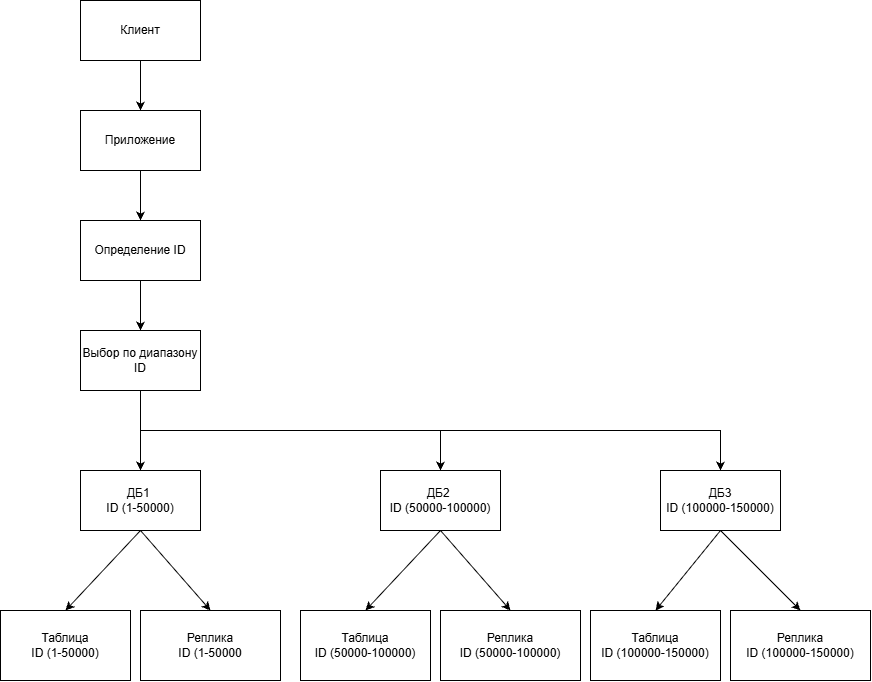

The diagram above was exported from draw.io. Its source (the exported page's mxGraphModel, read from the mxfile embedded in the PNG):
<mxGraphModel dx="1030" dy="570" grid="1" gridSize="10" guides="1" tooltips="1" connect="1" arrows="1" fold="1" page="1" pageScale="1" pageWidth="827" pageHeight="1169" math="0" shadow="0">
  <root>
    <mxCell id="0" />
    <mxCell id="1" parent="0" />
    <mxCell id="cr3L0UNwoQ6R5HErqkWt-1" parent="1" style="rounded=0;whiteSpace=wrap;html=1;" value="Клиент" vertex="1">
      <mxGeometry height="60" width="120" x="100" y="40" as="geometry" />
    </mxCell>
    <mxCell id="cr3L0UNwoQ6R5HErqkWt-29" edge="1" parent="1" source="cr3L0UNwoQ6R5HErqkWt-2" style="edgeStyle=orthogonalEdgeStyle;rounded=0;orthogonalLoop=1;jettySize=auto;html=1;exitX=0.5;exitY=1;exitDx=0;exitDy=0;entryX=0.5;entryY=0;entryDx=0;entryDy=0;" target="cr3L0UNwoQ6R5HErqkWt-22">
      <mxGeometry relative="1" as="geometry" />
    </mxCell>
    <mxCell id="cr3L0UNwoQ6R5HErqkWt-2" parent="1" style="rounded=0;whiteSpace=wrap;html=1;" value="Приложение" vertex="1">
      <mxGeometry height="60" width="120" x="100" y="150" as="geometry" />
    </mxCell>
    <mxCell id="cr3L0UNwoQ6R5HErqkWt-3" parent="1" style="rounded=0;whiteSpace=wrap;html=1;" value="ДБ1&amp;nbsp;&lt;br&gt;ID (1-50000)" vertex="1">
      <mxGeometry height="60" width="120" x="100" y="510" as="geometry" />
    </mxCell>
    <mxCell id="cr3L0UNwoQ6R5HErqkWt-4" parent="1" style="rounded=0;whiteSpace=wrap;html=1;" value="ДБ2&amp;nbsp;&lt;br&gt;ID (50000-100000)" vertex="1">
      <mxGeometry height="60" width="120" x="400" y="510" as="geometry" />
    </mxCell>
    <mxCell id="cr3L0UNwoQ6R5HErqkWt-5" parent="1" style="rounded=0;whiteSpace=wrap;html=1;" value="ДБ3&lt;br&gt;ID (100000-150000)" vertex="1">
      <mxGeometry height="60" width="120" x="680" y="510" as="geometry" />
    </mxCell>
    <mxCell id="cr3L0UNwoQ6R5HErqkWt-6" parent="1" style="rounded=0;whiteSpace=wrap;html=1;" value="Таблица&lt;br&gt;ID (1-50000)" vertex="1">
      <mxGeometry height="70" width="130" x="20" y="650" as="geometry" />
    </mxCell>
    <mxCell id="cr3L0UNwoQ6R5HErqkWt-7" parent="1" style="rounded=0;whiteSpace=wrap;html=1;" value="Реплика&lt;br&gt;ID (1-50000" vertex="1">
      <mxGeometry height="70" width="140" x="160" y="650" as="geometry" />
    </mxCell>
    <mxCell id="cr3L0UNwoQ6R5HErqkWt-12" edge="1" parent="1" source="cr3L0UNwoQ6R5HErqkWt-1" style="endArrow=classic;html=1;rounded=0;exitX=0.5;exitY=1;exitDx=0;exitDy=0;entryX=0.5;entryY=0;entryDx=0;entryDy=0;" target="cr3L0UNwoQ6R5HErqkWt-2" value="">
      <mxGeometry height="50" relative="1" width="50" as="geometry">
        <mxPoint x="300" y="200" as="sourcePoint" />
        <mxPoint x="300" y="310" as="targetPoint" />
      </mxGeometry>
    </mxCell>
    <mxCell id="cr3L0UNwoQ6R5HErqkWt-16" edge="1" parent="1" source="cr3L0UNwoQ6R5HErqkWt-3" style="endArrow=classic;html=1;rounded=0;exitX=0.5;exitY=1;exitDx=0;exitDy=0;entryX=0.5;entryY=0;entryDx=0;entryDy=0;" target="cr3L0UNwoQ6R5HErqkWt-6" value="">
      <mxGeometry height="50" relative="1" width="50" as="geometry">
        <mxPoint x="390" y="290" as="sourcePoint" />
        <mxPoint x="440" y="240" as="targetPoint" />
      </mxGeometry>
    </mxCell>
    <mxCell id="cr3L0UNwoQ6R5HErqkWt-17" edge="1" parent="1" source="cr3L0UNwoQ6R5HErqkWt-3" style="endArrow=classic;html=1;rounded=0;exitX=0.5;exitY=1;exitDx=0;exitDy=0;entryX=0.5;entryY=0;entryDx=0;entryDy=0;" target="cr3L0UNwoQ6R5HErqkWt-7" value="">
      <mxGeometry height="50" relative="1" width="50" as="geometry">
        <mxPoint x="390" y="290" as="sourcePoint" />
        <mxPoint x="440" y="240" as="targetPoint" />
      </mxGeometry>
    </mxCell>
    <mxCell id="cr3L0UNwoQ6R5HErqkWt-30" edge="1" parent="1" source="cr3L0UNwoQ6R5HErqkWt-22" style="edgeStyle=orthogonalEdgeStyle;rounded=0;orthogonalLoop=1;jettySize=auto;html=1;exitX=0.5;exitY=1;exitDx=0;exitDy=0;entryX=0.5;entryY=0;entryDx=0;entryDy=0;" target="cr3L0UNwoQ6R5HErqkWt-23">
      <mxGeometry relative="1" as="geometry" />
    </mxCell>
    <mxCell id="cr3L0UNwoQ6R5HErqkWt-22" parent="1" style="rounded=0;whiteSpace=wrap;html=1;" value="Определение ID" vertex="1">
      <mxGeometry height="60" width="120" x="100" y="260" as="geometry" />
    </mxCell>
    <mxCell id="cr3L0UNwoQ6R5HErqkWt-31" edge="1" parent="1" source="cr3L0UNwoQ6R5HErqkWt-23" style="edgeStyle=orthogonalEdgeStyle;rounded=0;orthogonalLoop=1;jettySize=auto;html=1;exitX=0.5;exitY=1;exitDx=0;exitDy=0;entryX=0.5;entryY=0;entryDx=0;entryDy=0;" target="cr3L0UNwoQ6R5HErqkWt-3">
      <mxGeometry relative="1" as="geometry" />
    </mxCell>
    <mxCell id="cr3L0UNwoQ6R5HErqkWt-32" edge="1" parent="1" source="cr3L0UNwoQ6R5HErqkWt-23" style="edgeStyle=orthogonalEdgeStyle;rounded=0;orthogonalLoop=1;jettySize=auto;html=1;exitX=0.5;exitY=1;exitDx=0;exitDy=0;entryX=0.5;entryY=0;entryDx=0;entryDy=0;" target="cr3L0UNwoQ6R5HErqkWt-4">
      <mxGeometry relative="1" as="geometry" />
    </mxCell>
    <mxCell id="cr3L0UNwoQ6R5HErqkWt-33" edge="1" parent="1" source="cr3L0UNwoQ6R5HErqkWt-23" style="edgeStyle=orthogonalEdgeStyle;rounded=0;orthogonalLoop=1;jettySize=auto;html=1;exitX=0.5;exitY=1;exitDx=0;exitDy=0;entryX=0.5;entryY=0;entryDx=0;entryDy=0;" target="cr3L0UNwoQ6R5HErqkWt-5">
      <mxGeometry relative="1" as="geometry" />
    </mxCell>
    <mxCell id="cr3L0UNwoQ6R5HErqkWt-23" parent="1" style="rounded=0;whiteSpace=wrap;html=1;" value="Выбор по диапазону ID" vertex="1">
      <mxGeometry height="60" width="120" x="100" y="370" as="geometry" />
    </mxCell>
    <mxCell id="cr3L0UNwoQ6R5HErqkWt-25" parent="1" style="rounded=0;whiteSpace=wrap;html=1;" value="Таблица&lt;br&gt;ID (50000-100000)" vertex="1">
      <mxGeometry height="70" width="130" x="320" y="650" as="geometry" />
    </mxCell>
    <mxCell id="cr3L0UNwoQ6R5HErqkWt-26" parent="1" style="rounded=0;whiteSpace=wrap;html=1;" value="Реплика&lt;br&gt;ID (50000-100000)" vertex="1">
      <mxGeometry height="70" width="140" x="460" y="650" as="geometry" />
    </mxCell>
    <mxCell id="cr3L0UNwoQ6R5HErqkWt-27" parent="1" style="rounded=0;whiteSpace=wrap;html=1;" value="Реплика&lt;br&gt;ID (100000-150000)" vertex="1">
      <mxGeometry height="70" width="140" x="750" y="650" as="geometry" />
    </mxCell>
    <mxCell id="cr3L0UNwoQ6R5HErqkWt-28" parent="1" style="rounded=0;whiteSpace=wrap;html=1;" value="Таблица&lt;br&gt;ID (100000-150000)" vertex="1">
      <mxGeometry height="70" width="130" x="610" y="650" as="geometry" />
    </mxCell>
    <mxCell id="cr3L0UNwoQ6R5HErqkWt-35" edge="1" parent="1" source="cr3L0UNwoQ6R5HErqkWt-4" style="endArrow=classic;html=1;rounded=0;exitX=0.5;exitY=1;exitDx=0;exitDy=0;entryX=0.5;entryY=0;entryDx=0;entryDy=0;" target="cr3L0UNwoQ6R5HErqkWt-25" value="">
      <mxGeometry height="50" relative="1" width="50" as="geometry">
        <mxPoint x="390" y="640" as="sourcePoint" />
        <mxPoint x="440" y="590" as="targetPoint" />
      </mxGeometry>
    </mxCell>
    <mxCell id="cr3L0UNwoQ6R5HErqkWt-36" edge="1" parent="1" source="cr3L0UNwoQ6R5HErqkWt-4" style="endArrow=classic;html=1;rounded=0;exitX=0.5;exitY=1;exitDx=0;exitDy=0;entryX=0.5;entryY=0;entryDx=0;entryDy=0;" target="cr3L0UNwoQ6R5HErqkWt-26" value="">
      <mxGeometry height="50" relative="1" width="50" as="geometry">
        <mxPoint x="390" y="640" as="sourcePoint" />
        <mxPoint x="440" y="590" as="targetPoint" />
      </mxGeometry>
    </mxCell>
    <mxCell id="cr3L0UNwoQ6R5HErqkWt-37" edge="1" parent="1" source="cr3L0UNwoQ6R5HErqkWt-5" style="endArrow=classic;html=1;rounded=0;exitX=0.5;exitY=1;exitDx=0;exitDy=0;entryX=0.5;entryY=0;entryDx=0;entryDy=0;" target="cr3L0UNwoQ6R5HErqkWt-28" value="">
      <mxGeometry height="50" relative="1" width="50" as="geometry">
        <mxPoint x="390" y="640" as="sourcePoint" />
        <mxPoint x="440" y="590" as="targetPoint" />
      </mxGeometry>
    </mxCell>
    <mxCell id="cr3L0UNwoQ6R5HErqkWt-38" edge="1" parent="1" source="cr3L0UNwoQ6R5HErqkWt-5" style="endArrow=classic;html=1;rounded=0;exitX=0.5;exitY=1;exitDx=0;exitDy=0;entryX=0.5;entryY=0;entryDx=0;entryDy=0;" target="cr3L0UNwoQ6R5HErqkWt-27" value="">
      <mxGeometry height="50" relative="1" width="50" as="geometry">
        <mxPoint x="390" y="640" as="sourcePoint" />
        <mxPoint x="440" y="590" as="targetPoint" />
      </mxGeometry>
    </mxCell>
  </root>
</mxGraphModel>